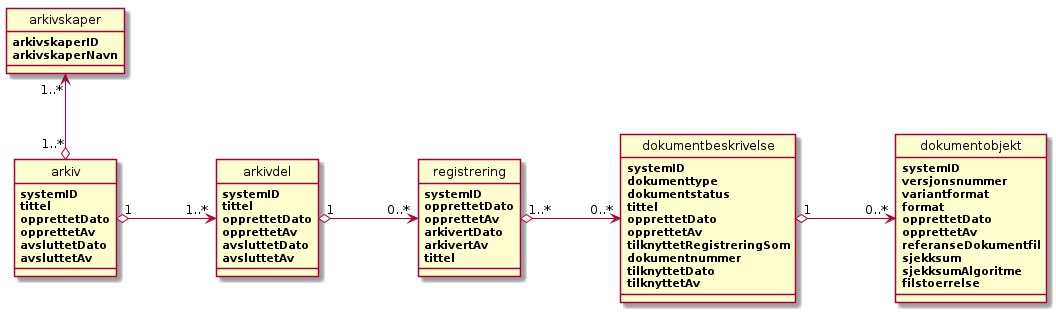

The diagram above was rendered by PlantUML. Its source (embedded in the PNG):
@startuml
scale max 4096 width
skinparam nodesep 100
hide circle

class arkivskaper {
  <b>arkivskaperID</b>
  <b>arkivskaperNavn</b>
}

class arkiv {
  <b>systemID</b>
  <b>tittel</b>
  <b>opprettetDato</b>
  <b>opprettetAv</b>
  <b>avsluttetDato</b>
  <b>avsluttetAv</b>
}

class arkivdel {
  <b>systemID</b>
  <b>tittel</b>
  <b>opprettetDato</b>
  <b>opprettetAv</b>
  <b>avsluttetDato</b>
  <b>avsluttetAv</b>
}

class registrering {
  <b>systemID</b>
  <b>opprettetDato</b>
  <b>opprettetAv</b>
  <b>arkivertDato</b>
  <b>arkivertAv</b>
  <b>tittel</b>
}

class dokumentbeskrivelse {
  <b>systemID</b>
  <b>dokumenttype</b>
  <b>dokumentstatus</b>
  <b>tittel</b>
  <b>opprettetDato</b>
  <b>opprettetAv</b>
  <b>tilknyttetRegistreringSom</b>
  <b>dokumentnummer</b>
  <b>tilknyttetDato</b>
  <b>tilknyttetAv</b>
}

class dokumentobjekt {
  <b>systemID</b>
  <b>versjonsnummer</b>
  <b>variantformat</b>
  <b>format</b>
  <b>opprettetDato</b>
  <b>opprettetAv</b>
  <b>referanseDokumentfil</b>
  <b>sjekksum</b>
  <b>sjekksumAlgoritme</b>
  <b>filstoerrelse</b>
}

arkivskaper "1..*" <--o "1..*" arkiv
arkiv "1" o-> "1..*" arkivdel
arkivdel "1" o-> "0..*" registrering
registrering "1..*" o-> "0..*" dokumentbeskrivelse
dokumentbeskrivelse "1" o-> "0..*" dokumentobjekt
@enduml